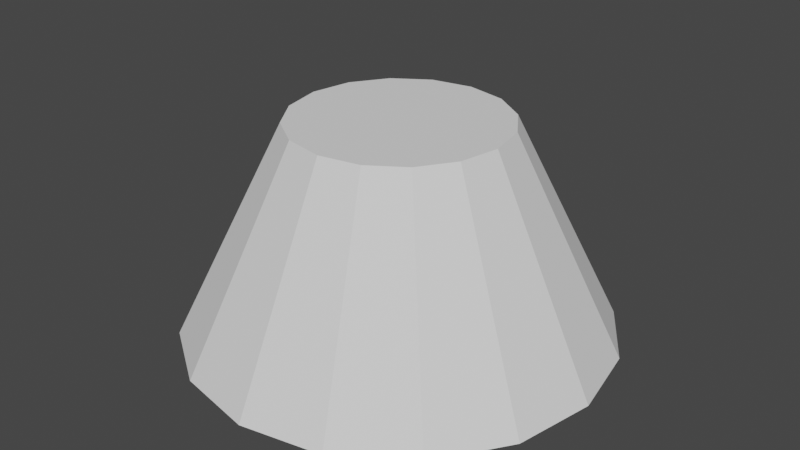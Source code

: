 # Source: cone.blend  (saved by Blender 4.3.34; exported with 4.5.12 LTS)
import bpy
from mathutils import Matrix  # noqa: F401  (used for matrix-valued properties, if any)

bpy.ops.wm.read_factory_settings(use_empty=True)
scene = bpy.context.scene
scene.name = 'Scene'

# ---- node groups
ng_top_outer_point = bpy.data.node_groups.new('Top Outer Point', 'GeometryNodeTree')
_s = ng_top_outer_point.interface.new_socket(name='Result', in_out='OUTPUT', socket_type='NodeSocketVector')
_s = ng_top_outer_point.interface.new_socket(name='Raius Top', in_out='INPUT', socket_type='NodeSocketFloat')
_s.min_value = -1e+04
_s.max_value = 1e+04
_s = ng_top_outer_point.interface.new_socket(name='Height', in_out='INPUT', socket_type='NodeSocketFloat')
_s.min_value = -1e+04
_s.max_value = 1e+04
_N = ng_top_outer_point.nodes; _L = ng_top_outer_point.links
n0 = _N.new('NodeGroupOutput'); n0.name = 'Group Output'; n0.location = (190, 0)
n1 = _N.new('NodeGroupInput'); n1.name = 'Group Input'; n1.location = (-250, -2)
n2 = _N.new('ShaderNodeCombineXYZ'); n2.name = 'Combine XYZ.001'; n2.location = (0, 0)
_L.new(n1.outputs[0], n2.inputs[0])
_L.new(n1.outputs[1], n2.inputs[2])
_L.new(n2.outputs[0], n0.inputs[0])
n0.is_active_output = True
ng_bottom_outer_point = bpy.data.node_groups.new('Bottom Outer Point', 'GeometryNodeTree')
_s = ng_bottom_outer_point.interface.new_socket(name='Result', in_out='OUTPUT', socket_type='NodeSocketVector')
_s = ng_bottom_outer_point.interface.new_socket(name='Radius Bottom', in_out='INPUT', socket_type='NodeSocketFloat')
_s.min_value = -1e+04
_s.max_value = 1e+04
_N = ng_bottom_outer_point.nodes; _L = ng_bottom_outer_point.links
n0 = _N.new('NodeGroupOutput'); n0.name = 'Group Output'; n0.location = (190, 0)
n1 = _N.new('NodeGroupInput'); n1.name = 'Group Input'; n1.location = (-200, 0)
n2 = _N.new('ShaderNodeCombineXYZ'); n2.name = 'Combine XYZ'; n2.location = (0, 0)
n2.label = '(X,0,0)'
_L.new(n1.outputs[0], n2.inputs[0])
_L.new(n2.outputs[0], n0.inputs[0])
n0.is_active_output = True
ng_top_point = bpy.data.node_groups.new('Top Point', 'GeometryNodeTree')
_s = ng_top_point.interface.new_socket(name='Result', in_out='OUTPUT', socket_type='NodeSocketVector')
_s = ng_top_point.interface.new_socket(name='Height', in_out='INPUT', socket_type='NodeSocketFloat')
_s.min_value = -1e+04
_s.max_value = 1e+04
_N = ng_top_point.nodes; _L = ng_top_point.links
n0 = _N.new('NodeGroupOutput'); n0.name = 'Group Output'; n0.location = (190, 0)
n1 = _N.new('NodeGroupInput'); n1.name = 'Group Input'; n1.location = (-200, 0)
n2 = _N.new('ShaderNodeCombineXYZ'); n2.name = 'Combine XYZ.002'; n2.location = (0, 0)
n2.label = '(0,0,Z)'
n2.hide = True
_L.new(n1.outputs[0], n2.inputs[2])
_L.new(n2.outputs[0], n0.inputs[0])
n0.is_active_output = True
ng_side_point = bpy.data.node_groups.new('Side Point', 'GeometryNodeTree')
_s = ng_side_point.interface.new_socket(name='Result', in_out='OUTPUT', socket_type='NodeSocketVector')
_s = ng_side_point.interface.new_socket(name='Raius Top', in_out='INPUT', socket_type='NodeSocketFloat')
_s.min_value = -1e+04
_s.max_value = 1e+04
_s = ng_side_point.interface.new_socket(name='Height', in_out='INPUT', socket_type='NodeSocketFloat')
_s.min_value = -1e+04
_s.max_value = 1e+04
_s = ng_side_point.interface.new_socket(name='Radius Bottom', in_out='INPUT', socket_type='NodeSocketFloat')
_s.min_value = -1e+04
_s.max_value = 1e+04
_N = ng_side_point.nodes; _L = ng_side_point.links
n0 = _N.new('NodeGroupOutput'); n0.name = 'Group Output'; n0.location = (374, 0)
n1 = _N.new('NodeGroupInput'); n1.name = 'Group Input'; n1.location = (-384, 0)
n2 = _N.new('ShaderNodeVectorMath'); n2.name = 'Vector Math'; n2.location = (8, 5)
n2.hide = True
n3 = _N.new('ShaderNodeVectorMath'); n3.name = 'Vector Math.001'; n3.location = (11, -43)
n3.label = '/ 2'
n3.hide = True
n3.operation = 'DIVIDE'
n3.inputs[1].default_value = (2.0, 2.0, 2.0)
n4 = _N.new('ShaderNodeVectorRotate'); n4.name = 'Vector Rotate'; n4.location = (184, 46)
n4.inputs[3].default_value = 1.571
n5 = _N.new('GeometryNodeGroup'); n5.name = 'Group.001'; n5.location = (-181, 16)
n5.hide = True
n5.node_tree = ng_top_outer_point
n6 = _N.new('GeometryNodeGroup'); n6.name = 'Group.003'; n6.location = (-184, -46)
n6.hide = True
n6.node_tree = ng_bottom_outer_point
_L.new(n2.outputs[0], n3.inputs[0])
_L.new(n3.outputs[0], n4.inputs[0])
_L.new(n6.outputs[0], n2.inputs[1])
_L.new(n5.outputs[0], n2.inputs[0])
_L.new(n1.outputs[0], n5.inputs[0])
_L.new(n1.outputs[1], n5.inputs[1])
_L.new(n1.outputs[2], n6.inputs[0])
_L.new(n4.outputs[0], n0.inputs[0])
n0.is_active_output = True
ng_smooth_by_angle = bpy.data.node_groups.new('Smooth by Angle', 'GeometryNodeTree')
_s = ng_smooth_by_angle.interface.new_socket(name='Mesh', in_out='OUTPUT', socket_type='NodeSocketGeometry')
_s = ng_smooth_by_angle.interface.new_socket(name='Mesh', in_out='INPUT', socket_type='NodeSocketGeometry')
_s = ng_smooth_by_angle.interface.new_socket(name='Angle', in_out='INPUT', socket_type='NodeSocketFloat')
_s.subtype = 'ANGLE'
_s.default_value = 0.5236
_s.min_value = 0.0
_s.max_value = 3.142
_s.description = 'Maximum face angle for smooth edges'
_s = ng_smooth_by_angle.interface.new_socket(name='Ignore Sharpness', in_out='INPUT', socket_type='NodeSocketBool')
_s.force_non_field = True
ng_smooth_by_angle.description = 'Set the sharpness of mesh edges based on the angle between the neighboring faces'
ng_smooth_by_angle.is_modifier = True
_N = ng_smooth_by_angle.nodes; _L = ng_smooth_by_angle.links
n0 = _N.new('GeometryNodeSetShadeSmooth'); n0.name = 'Set Shade Smooth'; n0.location = (120, -80)
n0.domain = 'EDGE'
n1 = _N.new('GeometryNodeSetShadeSmooth'); n1.name = 'Set Shade Smooth.001'; n1.location = (300, -80)
n2 = _N.new('NodeGroupOutput'); n2.name = 'Group Output'; n2.location = (480, -80)
n3 = _N.new('GeometryNodeInputMeshEdgeAngle'); n3.name = 'Edge Angle'; n3.location = (-440, -240)
n4 = _N.new('NodeGroupInput'); n4.name = 'Group Input'; n4.location = (-80, -80)
n5 = _N.new('GeometryNodeInputEdgeSmooth'); n5.name = 'Is Edge Smooth'; n5.location = (-260, -120)
n6 = _N.new('GeometryNodeInputShadeSmooth'); n6.name = 'Is Shade Smooth'; n6.location = (-440, -397)
n7 = _N.new('FunctionNodeCompare'); n7.name = 'Compare'; n7.location = (-260, -260)
n7.operation = 'LESS_EQUAL'
n7.inputs[6].default_value = (0.0, 0.0, 0.0, 0.0)
n7.inputs[7].default_value = (0.0, 0.0, 0.0, 0.0)
n8 = _N.new('FunctionNodeBooleanMath'); n8.name = 'Boolean Math.001'; n8.location = (-80, -260)
n9 = _N.new('NodeGroupInput'); n9.name = 'Group Input.001'; n9.location = (-440, -329)
n10 = _N.new('NodeGroupInput'); n10.name = 'Group Input.002'; n10.location = (-259, -189)
n11 = _N.new('FunctionNodeBooleanMath'); n11.name = 'Boolean Math'; n11.location = (-80, -149)
n11.operation = 'OR'
n12 = _N.new('FunctionNodeBooleanMath'); n12.name = 'Boolean Math.002'; n12.location = (-260, -380)
n12.operation = 'OR'
n13 = _N.new('NodeGroupInput'); n13.name = 'Group Input.003'; n13.location = (-440, -460)
_L.new(n3.outputs[0], n7.inputs[0])
_L.new(n1.outputs[0], n2.inputs[0])
_L.new(n9.outputs[1], n7.inputs[1])
_L.new(n7.outputs[0], n8.inputs[0])
_L.new(n4.outputs[0], n0.inputs[0])
_L.new(n0.outputs[0], n1.inputs[0])
_L.new(n8.outputs[0], n0.inputs[2])
_L.new(n10.outputs[2], n11.inputs[1])
_L.new(n5.outputs[0], n11.inputs[0])
_L.new(n11.outputs[0], n0.inputs[1])
_L.new(n13.outputs[2], n12.inputs[1])
_L.new(n6.outputs[0], n12.inputs[0])
_L.new(n12.outputs[0], n8.inputs[1])
n2.is_active_output = True
ng_modernprimitive_cone_0003 = bpy.data.node_groups.new('[ModernPrimitive]Cone_0003', 'GeometryNodeTree')
_s = ng_modernprimitive_cone_0003.interface.new_socket(name='Geometry', in_out='OUTPUT', socket_type='NodeSocketGeometry')
_s = ng_modernprimitive_cone_0003.interface.new_socket(name='Divide Side', in_out='INPUT', socket_type='NodeSocketInt')
_s.default_value = 4
_s.min_value = 1
_s.max_value = 1000
_s.hide_value = True
_s = ng_modernprimitive_cone_0003.interface.new_socket(name='Divide Fill', in_out='INPUT', socket_type='NodeSocketInt')
_s.default_value = 1
_s.min_value = 1
_s.max_value = 1000
_s.hide_value = True
_s = ng_modernprimitive_cone_0003.interface.new_socket(name='Divide Radius', in_out='INPUT', socket_type='NodeSocketInt')
_s.default_value = 3
_s.min_value = 3
_s.max_value = 1000
_s.hide_value = True
_s = ng_modernprimitive_cone_0003.interface.new_socket(name='Radius Top', in_out='INPUT', socket_type='NodeSocketFloat')
_s.default_value = 1.0
_s.min_value = 1e-05
_s.max_value = 1e+05
_s.hide_value = True
_s = ng_modernprimitive_cone_0003.interface.new_socket(name='Radius Bottom', in_out='INPUT', socket_type='NodeSocketFloat')
_s.default_value = 2.0
_s.min_value = 1e-05
_s.max_value = 1e+05
_s.hide_value = True
_s = ng_modernprimitive_cone_0003.interface.new_socket(name='Height', in_out='INPUT', socket_type='NodeSocketFloat')
_s.subtype = 'DISTANCE'
_s.default_value = 2.0
_s.min_value = 1e-05
_s.max_value = 1e+05
_s = ng_modernprimitive_cone_0003.interface.new_socket(name='Smooth Angle', in_out='INPUT', socket_type='NodeSocketFloat')
_s.subtype = 'ANGLE'
_s.default_value = 0.5236
_s.min_value = 0.0
_s.max_value = 3.142
_s = ng_modernprimitive_cone_0003.interface.new_socket(name='Smooth', in_out='INPUT', socket_type='NodeSocketBool')
ng_modernprimitive_cone_0003.is_modifier = True
_N = ng_modernprimitive_cone_0003.nodes; _L = ng_modernprimitive_cone_0003.links
n0 = _N.new('NodeGroupOutput'); n0.name = 'Group Output'; n0.location = (967, -103)
n1 = _N.new('GeometryNodeGizmoLinear'); n1.name = 'Linear Gizmo'; n1.location = (485, -107)
n1.label = 'Radius Bottom'
n1.hide = True
n1.draw_style = 'BOX'
n1.inputs[2].default_value = (1.0, 0.0, 0.0)
n2 = _N.new('NodeGroupInput'); n2.name = 'Group Input'; n2.location = (29, -44)
n3 = _N.new('GeometryNodeMeshCone'); n3.name = 'Cone'; n3.location = (275, -98)
n4 = _N.new('GeometryNodeGizmoLinear'); n4.name = 'Linear Gizmo.001'; n4.location = (522, -89)
n4.label = 'Radius Top'
n4.color_id = 'Y'
n4.draw_style = 'BOX'
n4.inputs[2].default_value = (1.0, 0.0, 0.0)
n5 = _N.new('GeometryNodeGizmoLinear'); n5.name = 'Linear Gizmo.002'; n5.location = (487, -44)
n5.label = 'Height'
n5.color_id = 'Z'
n5.draw_style = 'BOX'
n6 = _N.new('NodeFrame'); n6.name = 'Frame'; n6.location = (-1680, 486)
n6.label = 'Radius Bottom'
n6.width = 654
n7 = _N.new('NodeFrame'); n7.name = 'Frame.001'; n7.location = (-1667, -445)
n7.label = 'Height'
n7.width = 657
n8 = _N.new('NodeFrame'); n8.name = 'Frame.002'; n8.location = (-1707, 845)
n8.label = 'Radius Top'
n8.width = 691
n9 = _N.new('NodeFrame'); n9.name = 'Frame.003'; n9.location = (-862, 946)
n9.label = 'Divide Side'
n9.width = 835
n10 = _N.new('NodeGroupInput'); n10.name = 'Group Input.001'; n10.location = (29, -100)
n11 = _N.new('NodeFrame'); n11.name = 'Frame.004'; n11.location = (-1815, 1290)
n11.label = 'Make Cone'
n11.width = 1136
n11.label_size = 36
n12 = _N.new('GeometryNodeGroup'); n12.name = 'Group'; n12.location = (346, -83)
n12.hide = True
n12.node_tree = ng_top_outer_point
n13 = _N.new('NodeGroupInput'); n13.name = 'Group Input.002'; n13.location = (29, -40)
n14 = _N.new('NodeGroupInput'); n14.name = 'Group Input.003'; n14.location = (29, -40)
n15 = _N.new('NodeGroupInput'); n15.name = 'Group Input.004'; n15.location = (29, -44)
n16 = _N.new('GeometryNodeGroup'); n16.name = 'Group.002'; n16.location = (258, -44)
n16.hide = True
n16.node_tree = ng_bottom_outer_point
n17 = _N.new('NodeGroupInput'); n17.name = 'Group Input.005'; n17.location = (30, -58)
n18 = _N.new('GeometryNodeGroup'); n18.name = 'Group.004'; n18.location = (258, -44)
n18.hide = True
n18.node_tree = ng_top_point
n19 = _N.new('GeometryNodeGroup'); n19.name = 'Group.005'; n19.location = (263, -72)
n19.hide = True
n19.node_tree = ng_top_point
n20 = _N.new('NodeFrame'); n20.name = 'Frame.005'; n20.location = (-1624, -3)
n20.label = 'DivideFill'
n20.width = 678
n21 = _N.new('NodeGroupInput'); n21.name = 'Group Input.006'; n21.location = (29, -247)
n22 = _N.new('GeometryNodeGroup'); n22.name = 'Group.007'; n22.location = (249, -351)
n22.hide = True
n22.node_tree = ng_side_point
n23 = _N.new('NodeFrame'); n23.name = 'Frame.006'; n23.location = (-854, 296)
n23.label = 'Divide Radius'
n23.width = 657
n24 = _N.new('GeometryNodeGizmoDial'); n24.name = 'Dial Gizmo'; n24.location = (487, -40)
n24.label = 'Divide Radius'
n24.color_id = 'Y'
n24.inputs[2].default_value = (0.0, 0.0, -1.0)
n24.inputs[3].default_value = False
n25 = _N.new('GeometryNodeGroup'); n25.name = 'Group.001'; n25.location = (257, -163)
n25.hide = True
n25.node_tree = ng_top_point
n26 = _N.new('GeometryNodeGizmoDial'); n26.name = 'Dial Gizmo.001'; n26.location = (508, -40)
n26.label = 'Divide Fill'
n26.color_id = 'Z'
n26.inputs[2].default_value = (0.0, 0.0, -1.0)
n26.inputs[3].default_value = False
n27 = _N.new('ShaderNodeMath'); n27.name = 'Math'; n27.location = (262, -162)
n27.label = 'x 0.75'
n27.hide = True
n27.operation = 'MULTIPLY'
n27.inputs[1].default_value = 0.75
n28 = _N.new('GeometryNodeGizmoDial'); n28.name = 'Dial Gizmo.002'; n28.location = (666, -222)
n28.label = 'Divide Side'
n28.color_id = 'SECONDARY'
n28.inputs[3].default_value = False
n29 = _N.new('ShaderNodeMath'); n29.name = 'Math.002'; n29.location = (266, -422)
n29.label = 'x 0.4'
n29.hide = True
n29.operation = 'MULTIPLY'
n29.inputs[1].default_value = 0.4
n30 = _N.new('GeometryNodeGroup'); n30.name = 'Group.003'; n30.location = (44, -104)
n30.hide = True
n30.node_tree = ng_top_outer_point
n31 = _N.new('GeometryNodeGroup'); n31.name = 'Group.006'; n31.location = (66, -173)
n31.hide = True
n31.node_tree = ng_bottom_outer_point
n32 = _N.new('ShaderNodeVectorMath'); n32.name = 'Vector Math'; n32.location = (283, -45)
n32.hide = True
n32.operation = 'SUBTRACT'
n33 = _N.new('ShaderNodeVectorMath'); n33.name = 'Vector Math.001'; n33.location = (269, -94)
n33.hide = True
n33.operation = 'NORMALIZE'
n34 = _N.new('FunctionNodeRotateVector'); n34.name = 'Rotate Vector'; n34.location = (468, -42)
n34.inputs[1].default_value = (0.0, -1.571, 1.571)
n35 = _N.new('GeometryNodeGroup'); n35.name = 'Group.008'; n35.location = (202, -44)
n35.node_tree = ng_smooth_by_angle
n36 = _N.new('NodeGroupInput'); n36.name = 'Group Input.007'; n36.location = (199, -173)
n37 = _N.new('NodeFrame'); n37.name = 'Frame.007'; n37.location = (435, -60)
n37.label = 'Smooth'
n37.width = 372
n38 = _N.new('GeometryNodeSetShadeSmooth'); n38.name = 'Set Shade Smooth'; n38.location = (29, -40)
n38.inputs[2].default_value = False
n0.parent = n11
n1.parent = n6
n2.parent = n7
n3.parent = n11
n4.parent = n8
n5.parent = n7
n10.parent = n11
n12.parent = n8
n13.parent = n8
n14.parent = n23
n15.parent = n6
n16.parent = n6
n17.parent = n20
n18.parent = n7
n19.parent = n20
n21.parent = n9
n22.parent = n9
n24.parent = n23
n25.parent = n23
n26.parent = n20
n27.parent = n20
n28.parent = n9
n29.parent = n9
n30.parent = n9
n31.parent = n9
n32.parent = n9
n33.parent = n9
n34.parent = n9
n35.parent = n37
n36.parent = n37
n37.parent = n11
n38.parent = n37
_L.new(n35.outputs[0], n0.inputs[0])
_L.new(n16.outputs[0], n1.inputs[1])
_L.new(n12.outputs[0], n4.inputs[1])
_L.new(n18.outputs[0], n5.inputs[1])
_L.new(n10.outputs[2], n3.inputs[0])
_L.new(n10.outputs[0], n3.inputs[1])
_L.new(n10.outputs[1], n3.inputs[2])
_L.new(n10.outputs[3], n3.inputs[3])
_L.new(n10.outputs[4], n3.inputs[4])
_L.new(n10.outputs[5], n3.inputs[5])
_L.new(n13.outputs[3], n12.inputs[0])
_L.new(n13.outputs[5], n12.inputs[1])
_L.new(n13.outputs[3], n4.inputs[0])
_L.new(n15.outputs[4], n16.inputs[0])
_L.new(n15.outputs[4], n1.inputs[0])
_L.new(n2.outputs[5], n5.inputs[0])
_L.new(n2.outputs[5], n18.inputs[0])
_L.new(n17.outputs[5], n19.inputs[0])
_L.new(n21.outputs[3], n22.inputs[0])
_L.new(n21.outputs[5], n22.inputs[1])
_L.new(n21.outputs[4], n22.inputs[2])
_L.new(n14.outputs[5], n25.inputs[0])
_L.new(n25.outputs[0], n24.inputs[1])
_L.new(n14.outputs[2], n24.inputs[0])
_L.new(n19.outputs[0], n26.inputs[1])
_L.new(n17.outputs[1], n26.inputs[0])
_L.new(n17.outputs[3], n27.inputs[0])
_L.new(n27.outputs[0], n26.inputs[4])
_L.new(n14.outputs[3], n24.inputs[4])
_L.new(n22.outputs[0], n28.inputs[1])
_L.new(n21.outputs[0], n28.inputs[0])
_L.new(n21.outputs[5], n29.inputs[0])
_L.new(n29.outputs[0], n28.inputs[4])
_L.new(n21.outputs[3], n30.inputs[0])
_L.new(n21.outputs[5], n30.inputs[1])
_L.new(n21.outputs[4], n31.inputs[0])
_L.new(n30.outputs[0], n32.inputs[0])
_L.new(n31.outputs[0], n32.inputs[1])
_L.new(n32.outputs[0], n33.inputs[0])
_L.new(n33.outputs[0], n34.inputs[0])
_L.new(n34.outputs[0], n28.inputs[2])
_L.new(n38.outputs[0], n35.inputs[0])
_L.new(n36.outputs[7], n35.inputs[2])
_L.new(n36.outputs[6], n35.inputs[1])
_L.new(n3.outputs[0], n38.inputs[0])
n0.is_active_output = True

# ---- world
world_world = bpy.data.worlds.new('World'); scene.world = world_world
world_world.use_nodes = True; world_world.node_tree.nodes.clear()
_N = world_world.node_tree.nodes; _L = world_world.node_tree.links
n0 = _N.new('ShaderNodeOutputWorld'); n0.name = 'World Output'; n0.location = (300, 300)
n1 = _N.new('ShaderNodeBackground'); n1.name = 'Background'; n1.location = (10, 300)
n1.inputs[0].default_value = (0.05088, 0.05088, 0.05088, 1.0)
_L.new(n1.outputs[0], n0.inputs[0])
n0.is_active_output = True
world_world.color = (0.05088, 0.05088, 0.05088)
world_world.use_sun_shadow = False
world_world.sun_shadow_jitter_overblur = 0.0

# ---- meshes
me_modernprimitive_basemesh = bpy.data.meshes.new('[ModernPrimitive]BaseMesh')
me_modernprimitive_basemesh.from_pydata([(-1.0, -1.0, -1.0), (-1.0, -1.0, 1.0), (-1.0, 1.0, -1.0), (-1.0, 1.0, 1.0), (1.0, -1.0, -1.0), (1.0, -1.0, 1.0), (1.0, 1.0, -1.0), (1.0, 1.0, 1.0)], [], [(0, 1, 3, 2), (2, 3, 7, 6), (6, 7, 5, 4), (4, 5, 1, 0), (2, 6, 4, 0), (7, 3, 1, 5)])
_uv = me_modernprimitive_basemesh.uv_layers.new(name='UVMap')
_uv.uv.foreach_set('vector', [0.375, 0.0, 0.625, 0.0, 0.625, 0.25, 0.375, 0.25, 0.375, 0.25, 0.625, 0.25, 0.625, 0.5, 0.375, 0.5, 0.375, 0.5, 0.625, 0.5, 0.625, 0.75, 0.375, 0.75, 0.375, 0.75, 0.625, 0.75, 0.625, 1.0, 0.375, 1.0, 0.125, 0.5, 0.375, 0.5, 0.375, 0.75, 0.125, 0.75, 0.625, 0.5, 0.875, 0.5, 0.875, 0.75, 0.625, 0.75])
me_modernprimitive_basemesh.update()

# ---- objects
ob_cone = bpy.data.objects.new('Cone', me_modernprimitive_basemesh)

# ---- transforms, parenting, visibility, modifiers, constraints
ob_cone.location = (0.0, 0.0, 0.0)
_m = ob_cone.modifiers.new('[ModernPrimitive]Cone', 'NODES')
_m.node_group = ng_modernprimitive_cone_0003
_gi = [s.identifier for s in ng_modernprimitive_cone_0003.interface.items_tree if s.item_type == 'SOCKET' and s.in_out == 'INPUT']
_m[_gi[0]] = 1  # Divide Side
_m[_gi[2]] = 16  # Divide Radius
_m[_gi[6]] = 0.7854  # Smooth Angle

# ---- collection membership
scene.collection.objects.link(ob_cone)

# ---- scene / render settings (as saved in the file)
scene.frame_start = 1; scene.frame_end = 250; scene.frame_set(1)
scene.render.engine = 'CYCLES'
scene.render.compositor_device = 'GPU'
scene.eevee.ray_tracing_options.trace_max_roughness = 0.0
scene.view_settings.view_transform = 'Filmic'
bpy.context.view_layer.update()

# ---- added for rendering (the .blend has no active camera and no usable light): camera, sun
cam_auto = bpy.data.cameras.new('AutoCamera')
cam_auto.lens = 50.0
cam_auto.sensor_width = 36.0
cam_auto.clip_end = 1000.0
ob_auto_camera = bpy.data.objects.new('AutoCamera', cam_auto)
scene.collection.objects.link(ob_auto_camera)
ob_auto_camera.location = (5.55135, -6.66162, 5.44108)
ob_auto_camera.rotation_euler = (1.09748, -7.21219e-08, 0.694738)
scene.camera = ob_auto_camera
light_auto_sun = bpy.data.lights.new('AutoSun', 'SUN')
light_auto_sun.energy = 3.0
light_auto_sun.angle = 0.0523599
ob_auto_sun = bpy.data.objects.new('AutoSun', light_auto_sun)
scene.collection.objects.link(ob_auto_sun)
ob_auto_sun.rotation_euler = (0.872665, 0.174533, 0.523599)
bpy.context.view_layer.update()
